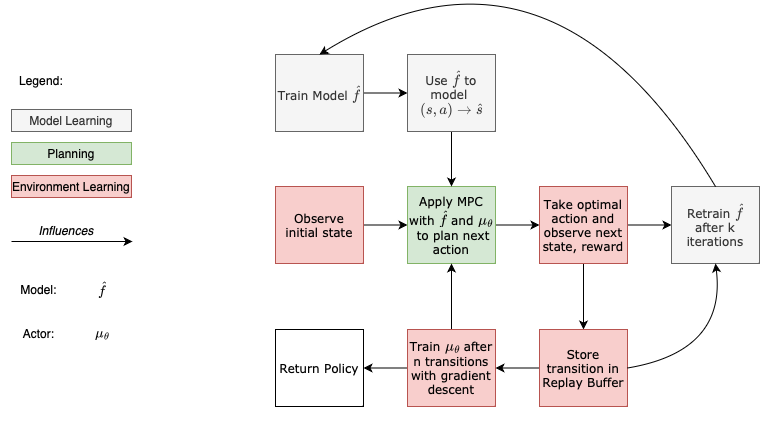

The diagram above was exported from draw.io. Its source (the exported page's mxGraphModel, read from the mxfile embedded in the PNG):
<mxGraphModel dx="1026" dy="692" grid="1" gridSize="11" guides="1" tooltips="1" connect="1" arrows="1" fold="1" page="1" pageScale="1" pageWidth="827" pageHeight="1169" math="1" shadow="0">
  <root>
    <mxCell id="0" />
    <mxCell id="1" parent="0" />
    <mxCell id="Tpg2dLWWnHtB77MA9qfa-17" value="" style="edgeStyle=orthogonalEdgeStyle;rounded=0;orthogonalLoop=1;jettySize=auto;html=1;" parent="1" source="stFBu5gmvykV1L5F5wCb-8" target="stFBu5gmvykV1L5F5wCb-10" edge="1">
      <mxGeometry relative="1" as="geometry" />
    </mxCell>
    <mxCell id="stFBu5gmvykV1L5F5wCb-8" value="&lt;font style=&quot;font-size: 12px;&quot;&gt;Observe initial state&lt;/font&gt;" style="rounded=0;whiteSpace=wrap;html=1;fontFamily=Verdana;fillColor=#f8cecc;strokeColor=#b85450;" parent="1" vertex="1">
      <mxGeometry x="308" y="187" width="88" height="77" as="geometry" />
    </mxCell>
    <mxCell id="Tpg2dLWWnHtB77MA9qfa-26" value="" style="edgeStyle=orthogonalEdgeStyle;rounded=0;orthogonalLoop=1;jettySize=auto;html=1;" parent="1" source="stFBu5gmvykV1L5F5wCb-10" target="stFBu5gmvykV1L5F5wCb-18" edge="1">
      <mxGeometry relative="1" as="geometry" />
    </mxCell>
    <mxCell id="stFBu5gmvykV1L5F5wCb-10" value="&lt;font style=&quot;font-size: 12px;&quot;&gt;Apply MPC with \[ \hat{f} \] and \[ \mu_\theta \]&lt;/font&gt;&lt;font&gt;&lt;font style=&quot;font-size: 12px;&quot;&gt;&amp;nbsp;to plan next action&lt;/font&gt;&lt;br&gt;&lt;/font&gt;" style="rounded=0;whiteSpace=wrap;html=1;fontFamily=Verdana;fillColor=#d5e8d4;strokeColor=#82b366;" parent="1" vertex="1">
      <mxGeometry x="440" y="187" width="88" height="77" as="geometry" />
    </mxCell>
    <mxCell id="Tpg2dLWWnHtB77MA9qfa-21" value="" style="edgeStyle=orthogonalEdgeStyle;rounded=0;orthogonalLoop=1;jettySize=auto;html=1;" parent="1" source="stFBu5gmvykV1L5F5wCb-18" target="Tpg2dLWWnHtB77MA9qfa-20" edge="1">
      <mxGeometry relative="1" as="geometry" />
    </mxCell>
    <mxCell id="agQmlOLblH2277qm46sf-21" value="" style="edgeStyle=orthogonalEdgeStyle;rounded=0;orthogonalLoop=1;jettySize=auto;html=1;" edge="1" parent="1" source="stFBu5gmvykV1L5F5wCb-18" target="agQmlOLblH2277qm46sf-7">
      <mxGeometry relative="1" as="geometry" />
    </mxCell>
    <mxCell id="stFBu5gmvykV1L5F5wCb-18" value="&lt;font style=&quot;font-size: 12px;&quot;&gt;Take optimal action and observe next state, reward&lt;br&gt;&lt;/font&gt;" style="rounded=0;whiteSpace=wrap;html=1;fontFamily=Verdana;fillColor=#f8cecc;strokeColor=#b85450;" parent="1" vertex="1">
      <mxGeometry x="572" y="187" width="88" height="77" as="geometry" />
    </mxCell>
    <mxCell id="stFBu5gmvykV1L5F5wCb-19" style="edgeStyle=orthogonalEdgeStyle;rounded=0;orthogonalLoop=1;jettySize=auto;html=1;exitX=0.5;exitY=1;exitDx=0;exitDy=0;" parent="1" edge="1">
      <mxGeometry relative="1" as="geometry">
        <mxPoint x="241.5" y="341" as="sourcePoint" />
        <mxPoint x="241.5" y="341" as="targetPoint" />
      </mxGeometry>
    </mxCell>
    <mxCell id="agQmlOLblH2277qm46sf-3" value="" style="edgeStyle=orthogonalEdgeStyle;rounded=0;orthogonalLoop=1;jettySize=auto;html=1;" edge="1" parent="1" source="Tpg2dLWWnHtB77MA9qfa-4" target="agQmlOLblH2277qm46sf-2">
      <mxGeometry relative="1" as="geometry" />
    </mxCell>
    <mxCell id="Tpg2dLWWnHtB77MA9qfa-4" value="&lt;font style=&quot;font-size: 12px;&quot;&gt;Train Model \[\hat{f}\]&lt;br&gt;&lt;/font&gt;" style="rounded=0;whiteSpace=wrap;html=1;fontFamily=Verdana;fillColor=#f5f5f5;fontColor=#333333;strokeColor=#666666;" parent="1" vertex="1">
      <mxGeometry x="308" y="55" width="88" height="77" as="geometry" />
    </mxCell>
    <mxCell id="Tpg2dLWWnHtB77MA9qfa-27" value="" style="edgeStyle=orthogonalEdgeStyle;rounded=0;orthogonalLoop=1;jettySize=auto;html=1;" parent="1" source="Tpg2dLWWnHtB77MA9qfa-7" target="stFBu5gmvykV1L5F5wCb-10" edge="1">
      <mxGeometry relative="1" as="geometry" />
    </mxCell>
    <mxCell id="Tpg2dLWWnHtB77MA9qfa-33" value="" style="edgeStyle=orthogonalEdgeStyle;rounded=0;orthogonalLoop=1;jettySize=auto;html=1;" parent="1" source="Tpg2dLWWnHtB77MA9qfa-7" target="Tpg2dLWWnHtB77MA9qfa-32" edge="1">
      <mxGeometry relative="1" as="geometry" />
    </mxCell>
    <mxCell id="Tpg2dLWWnHtB77MA9qfa-7" value="&lt;font style=&quot;font-size: 12px;&quot;&gt;Train \[\mu_\theta\] after n transitions with gradient descent&lt;br&gt;&lt;/font&gt;" style="rounded=0;whiteSpace=wrap;html=1;fontFamily=Verdana;fillColor=#f8cecc;strokeColor=#b85450;" parent="1" vertex="1">
      <mxGeometry x="440" y="330" width="88" height="77" as="geometry" />
    </mxCell>
    <mxCell id="Tpg2dLWWnHtB77MA9qfa-22" value="" style="edgeStyle=orthogonalEdgeStyle;rounded=0;orthogonalLoop=1;jettySize=auto;html=1;" parent="1" source="Tpg2dLWWnHtB77MA9qfa-20" target="Tpg2dLWWnHtB77MA9qfa-7" edge="1">
      <mxGeometry relative="1" as="geometry" />
    </mxCell>
    <mxCell id="Tpg2dLWWnHtB77MA9qfa-20" value="&lt;font style=&quot;font-size: 12px;&quot;&gt;Store transition in Replay Buffer&lt;br&gt;&lt;/font&gt;" style="rounded=0;whiteSpace=wrap;html=1;fontFamily=Verdana;fillColor=#f8cecc;strokeColor=#b85450;" parent="1" vertex="1">
      <mxGeometry x="572" y="330" width="88" height="77" as="geometry" />
    </mxCell>
    <mxCell id="Tpg2dLWWnHtB77MA9qfa-32" value="&lt;font style=&quot;font-size: 12px;&quot;&gt;Return Policy&lt;br&gt;&lt;/font&gt;" style="rounded=0;whiteSpace=wrap;html=1;fontFamily=Verdana;" parent="1" vertex="1">
      <mxGeometry x="308" y="330" width="88" height="77" as="geometry" />
    </mxCell>
    <mxCell id="agQmlOLblH2277qm46sf-4" value="" style="edgeStyle=orthogonalEdgeStyle;rounded=0;orthogonalLoop=1;jettySize=auto;html=1;" edge="1" parent="1" source="agQmlOLblH2277qm46sf-2" target="stFBu5gmvykV1L5F5wCb-10">
      <mxGeometry relative="1" as="geometry" />
    </mxCell>
    <mxCell id="agQmlOLblH2277qm46sf-2" value="&lt;font style=&quot;font-size: 12px;&quot;&gt;Use \[\hat{f}\] to model \[ (s, a) \rightarrow \hat{s}\]&lt;br&gt;&lt;/font&gt;" style="rounded=0;whiteSpace=wrap;html=1;fontFamily=Verdana;fillColor=#f5f5f5;fontColor=#333333;strokeColor=#666666;" vertex="1" parent="1">
      <mxGeometry x="440" y="55" width="88" height="77" as="geometry" />
    </mxCell>
    <mxCell id="agQmlOLblH2277qm46sf-7" value="&lt;font style=&quot;font-size: 12px;&quot;&gt;Retrain \[\hat{f}\] after k iterations&lt;br&gt;&lt;/font&gt;" style="rounded=0;whiteSpace=wrap;html=1;fontFamily=Verdana;fillColor=#f5f5f5;fontColor=#333333;strokeColor=#666666;" vertex="1" parent="1">
      <mxGeometry x="704" y="187" width="88" height="77" as="geometry" />
    </mxCell>
    <mxCell id="agQmlOLblH2277qm46sf-9" value="" style="endArrow=classic;html=1;curved=1;entryX=0.5;entryY=1;entryDx=0;entryDy=0;exitX=1;exitY=0.5;exitDx=0;exitDy=0;" edge="1" parent="1" source="Tpg2dLWWnHtB77MA9qfa-20" target="agQmlOLblH2277qm46sf-7">
      <mxGeometry width="50" height="50" relative="1" as="geometry">
        <mxPoint x="660" y="358" as="sourcePoint" />
        <mxPoint x="710" y="308" as="targetPoint" />
        <Array as="points">
          <mxPoint x="759" y="352" />
        </Array>
      </mxGeometry>
    </mxCell>
    <mxCell id="agQmlOLblH2277qm46sf-11" value="Model Learning" style="rounded=0;whiteSpace=wrap;html=1;fillColor=#f5f5f5;fontColor=#333333;strokeColor=#666666;" vertex="1" parent="1">
      <mxGeometry x="44" y="110" width="120" height="22" as="geometry" />
    </mxCell>
    <mxCell id="agQmlOLblH2277qm46sf-12" value="Planning" style="rounded=0;whiteSpace=wrap;html=1;fillColor=#d5e8d4;strokeColor=#82b366;" vertex="1" parent="1">
      <mxGeometry x="44" y="143" width="120" height="22" as="geometry" />
    </mxCell>
    <mxCell id="agQmlOLblH2277qm46sf-13" value="Environment Learning" style="rounded=0;whiteSpace=wrap;html=1;fillColor=#f8cecc;strokeColor=#b85450;" vertex="1" parent="1">
      <mxGeometry x="44" y="176" width="120" height="22" as="geometry" />
    </mxCell>
    <mxCell id="agQmlOLblH2277qm46sf-14" value="" style="endArrow=classic;html=1;rounded=0;" edge="1" parent="1">
      <mxGeometry width="50" height="50" relative="1" as="geometry">
        <mxPoint x="44" y="242" as="sourcePoint" />
        <mxPoint x="165" y="242" as="targetPoint" />
      </mxGeometry>
    </mxCell>
    <mxCell id="agQmlOLblH2277qm46sf-15" value="&lt;i&gt;Influences&lt;/i&gt;" style="text;html=1;strokeColor=none;fillColor=none;align=center;verticalAlign=middle;whiteSpace=wrap;rounded=0;" vertex="1" parent="1">
      <mxGeometry x="55" y="216" width="88" height="30" as="geometry" />
    </mxCell>
    <mxCell id="agQmlOLblH2277qm46sf-16" value="\[ \hat{f} \]&amp;nbsp;" style="text;html=1;strokeColor=none;fillColor=none;align=center;verticalAlign=middle;whiteSpace=wrap;rounded=0;" vertex="1" parent="1">
      <mxGeometry x="109" y="275" width="55" height="30" as="geometry" />
    </mxCell>
    <mxCell id="agQmlOLblH2277qm46sf-17" value="Model:" style="text;html=1;strokeColor=none;fillColor=none;align=center;verticalAlign=middle;whiteSpace=wrap;rounded=0;" vertex="1" parent="1">
      <mxGeometry x="44" y="275" width="55" height="30" as="geometry" />
    </mxCell>
    <mxCell id="agQmlOLblH2277qm46sf-18" value="Actor:" style="text;html=1;strokeColor=none;fillColor=none;align=center;verticalAlign=middle;whiteSpace=wrap;rounded=0;" vertex="1" parent="1">
      <mxGeometry x="44" y="319" width="55" height="30" as="geometry" />
    </mxCell>
    <mxCell id="agQmlOLblH2277qm46sf-19" value="\[ \mu_\theta \]&amp;nbsp;" style="text;html=1;strokeColor=none;fillColor=none;align=center;verticalAlign=middle;whiteSpace=wrap;rounded=0;" vertex="1" parent="1">
      <mxGeometry x="109" y="319" width="55" height="30" as="geometry" />
    </mxCell>
    <mxCell id="agQmlOLblH2277qm46sf-20" value="Legend:" style="text;html=1;strokeColor=none;fillColor=none;align=center;verticalAlign=middle;whiteSpace=wrap;rounded=0;" vertex="1" parent="1">
      <mxGeometry x="44" y="66" width="60" height="30" as="geometry" />
    </mxCell>
    <mxCell id="agQmlOLblH2277qm46sf-23" value="" style="endArrow=classic;html=1;exitX=0.5;exitY=0;exitDx=0;exitDy=0;entryX=0.5;entryY=0;entryDx=0;entryDy=0;curved=1;" edge="1" parent="1" source="agQmlOLblH2277qm46sf-7" target="Tpg2dLWWnHtB77MA9qfa-4">
      <mxGeometry width="50" height="50" relative="1" as="geometry">
        <mxPoint x="341" y="314" as="sourcePoint" />
        <mxPoint x="391" y="264" as="targetPoint" />
        <Array as="points">
          <mxPoint x="583" y="-88" />
        </Array>
      </mxGeometry>
    </mxCell>
  </root>
</mxGraphModel>